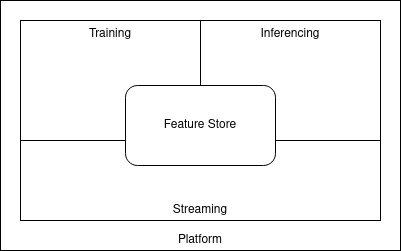

The diagram above was exported from draw.io. Its source (the exported page's mxGraphModel, read from the mxfile embedded in the PNG):
<mxGraphModel dx="1422" dy="767" grid="1" gridSize="10" guides="1" tooltips="1" connect="1" arrows="1" fold="1" page="1" pageScale="1" pageWidth="850" pageHeight="1100" math="0" shadow="0">
  <root>
    <mxCell id="0" />
    <mxCell id="1" parent="0" />
    <mxCell id="CIVEIVlY1BOmL8d2vt4X-1" value="Platform" style="rounded=0;whiteSpace=wrap;html=1;verticalAlign=bottom;" parent="1" vertex="1">
      <mxGeometry x="40" y="40" width="400" height="250" as="geometry" />
    </mxCell>
    <mxCell id="CIVEIVlY1BOmL8d2vt4X-5" value="Streaming" style="rounded=0;whiteSpace=wrap;html=1;verticalAlign=bottom;" parent="1" vertex="1">
      <mxGeometry x="60" y="160" width="360" height="100" as="geometry" />
    </mxCell>
    <mxCell id="CIVEIVlY1BOmL8d2vt4X-6" value="Training" style="rounded=0;whiteSpace=wrap;html=1;verticalAlign=top;" parent="1" vertex="1">
      <mxGeometry x="60" y="60" width="180" height="120" as="geometry" />
    </mxCell>
    <mxCell id="CIVEIVlY1BOmL8d2vt4X-7" value="Inferencing" style="rounded=0;whiteSpace=wrap;html=1;verticalAlign=top;" parent="1" vertex="1">
      <mxGeometry x="240" y="60" width="180" height="120" as="geometry" />
    </mxCell>
    <mxCell id="CIVEIVlY1BOmL8d2vt4X-8" value="Feature Store" style="rounded=1;whiteSpace=wrap;html=1;" parent="1" vertex="1">
      <mxGeometry x="165" y="125" width="150" height="80" as="geometry" />
    </mxCell>
  </root>
</mxGraphModel>